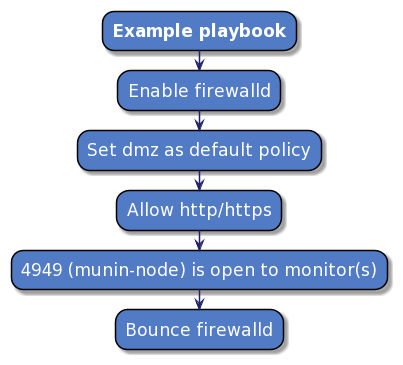

The diagram above was rendered by PlantUML. Its source (embedded in the PNG):
@startuml
skinparam defaultTextAlignment center
skinparam componentStyle uml2

skinparam activity {
    FontColor          white
    AttributeFontColor white
    FontSize           17
    AttributeFontSize  15
    AttributeFontname  Droid Sans Mono
    BackgroundColor    #527BC6
    BorderColor        black
    ArrowColor         #222266
    ArrowFontSize      15
}

skinparam activityDiamond {
    FontColor          white
    AttributeFontColor white
    FontSize           17
    BackgroundColor    #527BC6
    BorderColor        black
}

:**Example playbook**;
:Enable firewalld;
:Set dmz as default policy;
:Allow http/https;
:4949 (munin-node) is open to monitor(s);
:Bounce firewalld;
@enduml